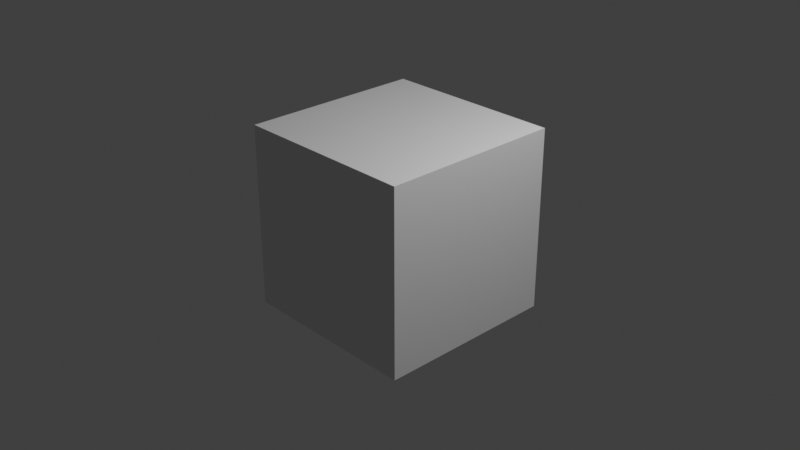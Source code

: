 # Source: 20210724_movie_tracking_0001.blend  (saved by Blender 3.0.12; exported with 4.5.12 LTS)
import bpy
from mathutils import Matrix  # noqa: F401  (used for matrix-valued properties, if any)

bpy.ops.wm.read_factory_settings(use_empty=True)
scene = bpy.context.scene
scene.name = 'Scene'

# ---- collections
col_collection = bpy.data.collections.new('Collection'); scene.collection.children.link(col_collection)

# ---- materials (node trees are filled in below, after node groups)
mat_material = bpy.data.materials.new('Material')
mat_material.alpha_threshold = 0.0
mat_material.use_transparent_shadow = False
mat_material.line_color = (0.0, 0.0, 0.0, 1.0)

# ---- material node trees
mat_material.use_nodes = True; mat_material.node_tree.nodes.clear()
_N = mat_material.node_tree.nodes; _L = mat_material.node_tree.links
n0 = _N.new('ShaderNodeOutputMaterial'); n0.name = 'Material Output'; n0.location = (300, 300)
n1 = _N.new('ShaderNodeBsdfPrincipled'); n1.name = 'Principled BSDF'; n1.location = (10, 300)
n1.distribution = 'GGX'
n1.subsurface_method = 'BURLEY'
n1.inputs[2].default_value = 0.4
n1.inputs[3].default_value = 1.45
n1.inputs[27].default_value = (0.0, 0.0, 0.0, 1.0)
n1.inputs[28].default_value = 1.0
_L.new(n1.outputs[0], n0.inputs[0])
n0.is_active_output = True

# ---- world
world_world = bpy.data.worlds.new('World'); scene.world = world_world
world_world.use_nodes = True; world_world.node_tree.nodes.clear()
_N = world_world.node_tree.nodes; _L = world_world.node_tree.links
n0 = _N.new('ShaderNodeOutputWorld'); n0.name = 'World Output'; n0.location = (300, 300)
n1 = _N.new('ShaderNodeBackground'); n1.name = 'Background'; n1.location = (10, 300)
n1.inputs[0].default_value = (0.05088, 0.05088, 0.05088, 1.0)
_L.new(n1.outputs[0], n0.inputs[0])
n0.is_active_output = True
world_world.color = (0.05088, 0.05088, 0.05088)
world_world.use_sun_shadow = False
world_world.sun_shadow_jitter_overblur = 0.0

# ---- cameras
cam_camera = bpy.data.cameras.new('Camera')
cam_camera.clip_end = 100.0
cam_camera.ortho_scale = 7.314

# ---- lights
light_light = bpy.data.lights.new('Light', 'POINT')
light_light.transmission_factor = 0.0
light_light.energy = 1000.0
light_light.shadow_soft_size = 0.1
light_light.shadow_maximum_resolution = 0.006
light_light.use_absolute_resolution = True

# ---- meshes
me_cube = bpy.data.meshes.new('Cube')
me_cube.from_pydata([(1.0, 1.0, 1.0), (1.0, 1.0, -1.0), (1.0, -1.0, 1.0), (1.0, -1.0, -1.0), (-1.0, 1.0, 1.0), (-1.0, 1.0, -1.0), (-1.0, -1.0, 1.0), (-1.0, -1.0, -1.0)], [], [(0, 4, 6, 2), (3, 2, 6, 7), (7, 6, 4, 5), (5, 1, 3, 7), (1, 0, 2, 3), (5, 4, 0, 1)])
_uv = me_cube.uv_layers.new(name='UVMap')
_uv.uv.foreach_set('vector', [0.625, 0.5, 0.875, 0.5, 0.875, 0.75, 0.625, 0.75, 0.375, 0.75, 0.625, 0.75, 0.625, 1.0, 0.375, 1.0, 0.375, 0.0, 0.625, 0.0, 0.625, 0.25, 0.375, 0.25, 0.125, 0.5, 0.375, 0.5, 0.375, 0.75, 0.125, 0.75, 0.375, 0.5, 0.625, 0.5, 0.625, 0.75, 0.375, 0.75, 0.375, 0.25, 0.625, 0.25, 0.625, 0.5, 0.375, 0.5])
me_cube.materials.append(mat_material)
me_cube.use_remesh_preserve_volume = False
me_cube.use_remesh_preserve_attributes = False
me_cube.use_mirror_vertex_groups = False
me_cube.update()

# ---- objects
ob_cube = bpy.data.objects.new('Cube', me_cube)
ob_light = bpy.data.objects.new('Light', light_light)
ob_camera = bpy.data.objects.new('Camera', cam_camera)

# ---- transforms, parenting, visibility, modifiers, constraints
ob_cube.location = (0.0, 0.0, 0.0)
ob_cube.lock_rotations_4d = False
ob_cube.empty_display_type = 'ARROWS'
ob_cube.lineart.crease_threshold = 0.0
ob_light.location = (4.076, 1.005, 5.904)
ob_light.rotation_euler = (0.6503, 0.05522, 1.866)
ob_light.lock_rotations_4d = False
ob_light.empty_display_type = 'ARROWS'
ob_light.color = (0.0, 0.0, 0.0, 0.0)
ob_light.lineart.crease_threshold = 0.0
ob_camera.location = (7.359, -6.926, 4.958)
ob_camera.rotation_euler = (1.109, 0.0, 0.8149)
ob_camera.lock_rotations_4d = False
ob_camera.empty_display_type = 'ARROWS'
ob_camera.color = (0.0, 0.0, 0.0, 0.0)
ob_camera.display_type = 'WIRE'
ob_camera.lineart.crease_threshold = 0.0

# ---- collection membership
col_collection.objects.link(ob_cube)
col_collection.objects.link(ob_light)
col_collection.objects.link(ob_camera)

# ---- scene / render settings (as saved in the file)
scene.camera = ob_camera
scene.frame_start = 1; scene.frame_end = 145; scene.frame_set(1)
scene.render.engine = 'BLENDER_EEVEE_NEXT'
scene.cycles.use_denoising = False
scene.cycles.samples = 128
scene.cycles.sampling_pattern = 'TABULATED_SOBOL'
scene.cycles.use_adaptive_sampling = False
scene.cycles.use_light_tree = False
scene.view_settings.view_transform = 'Standard'
bpy.context.view_layer.update()
